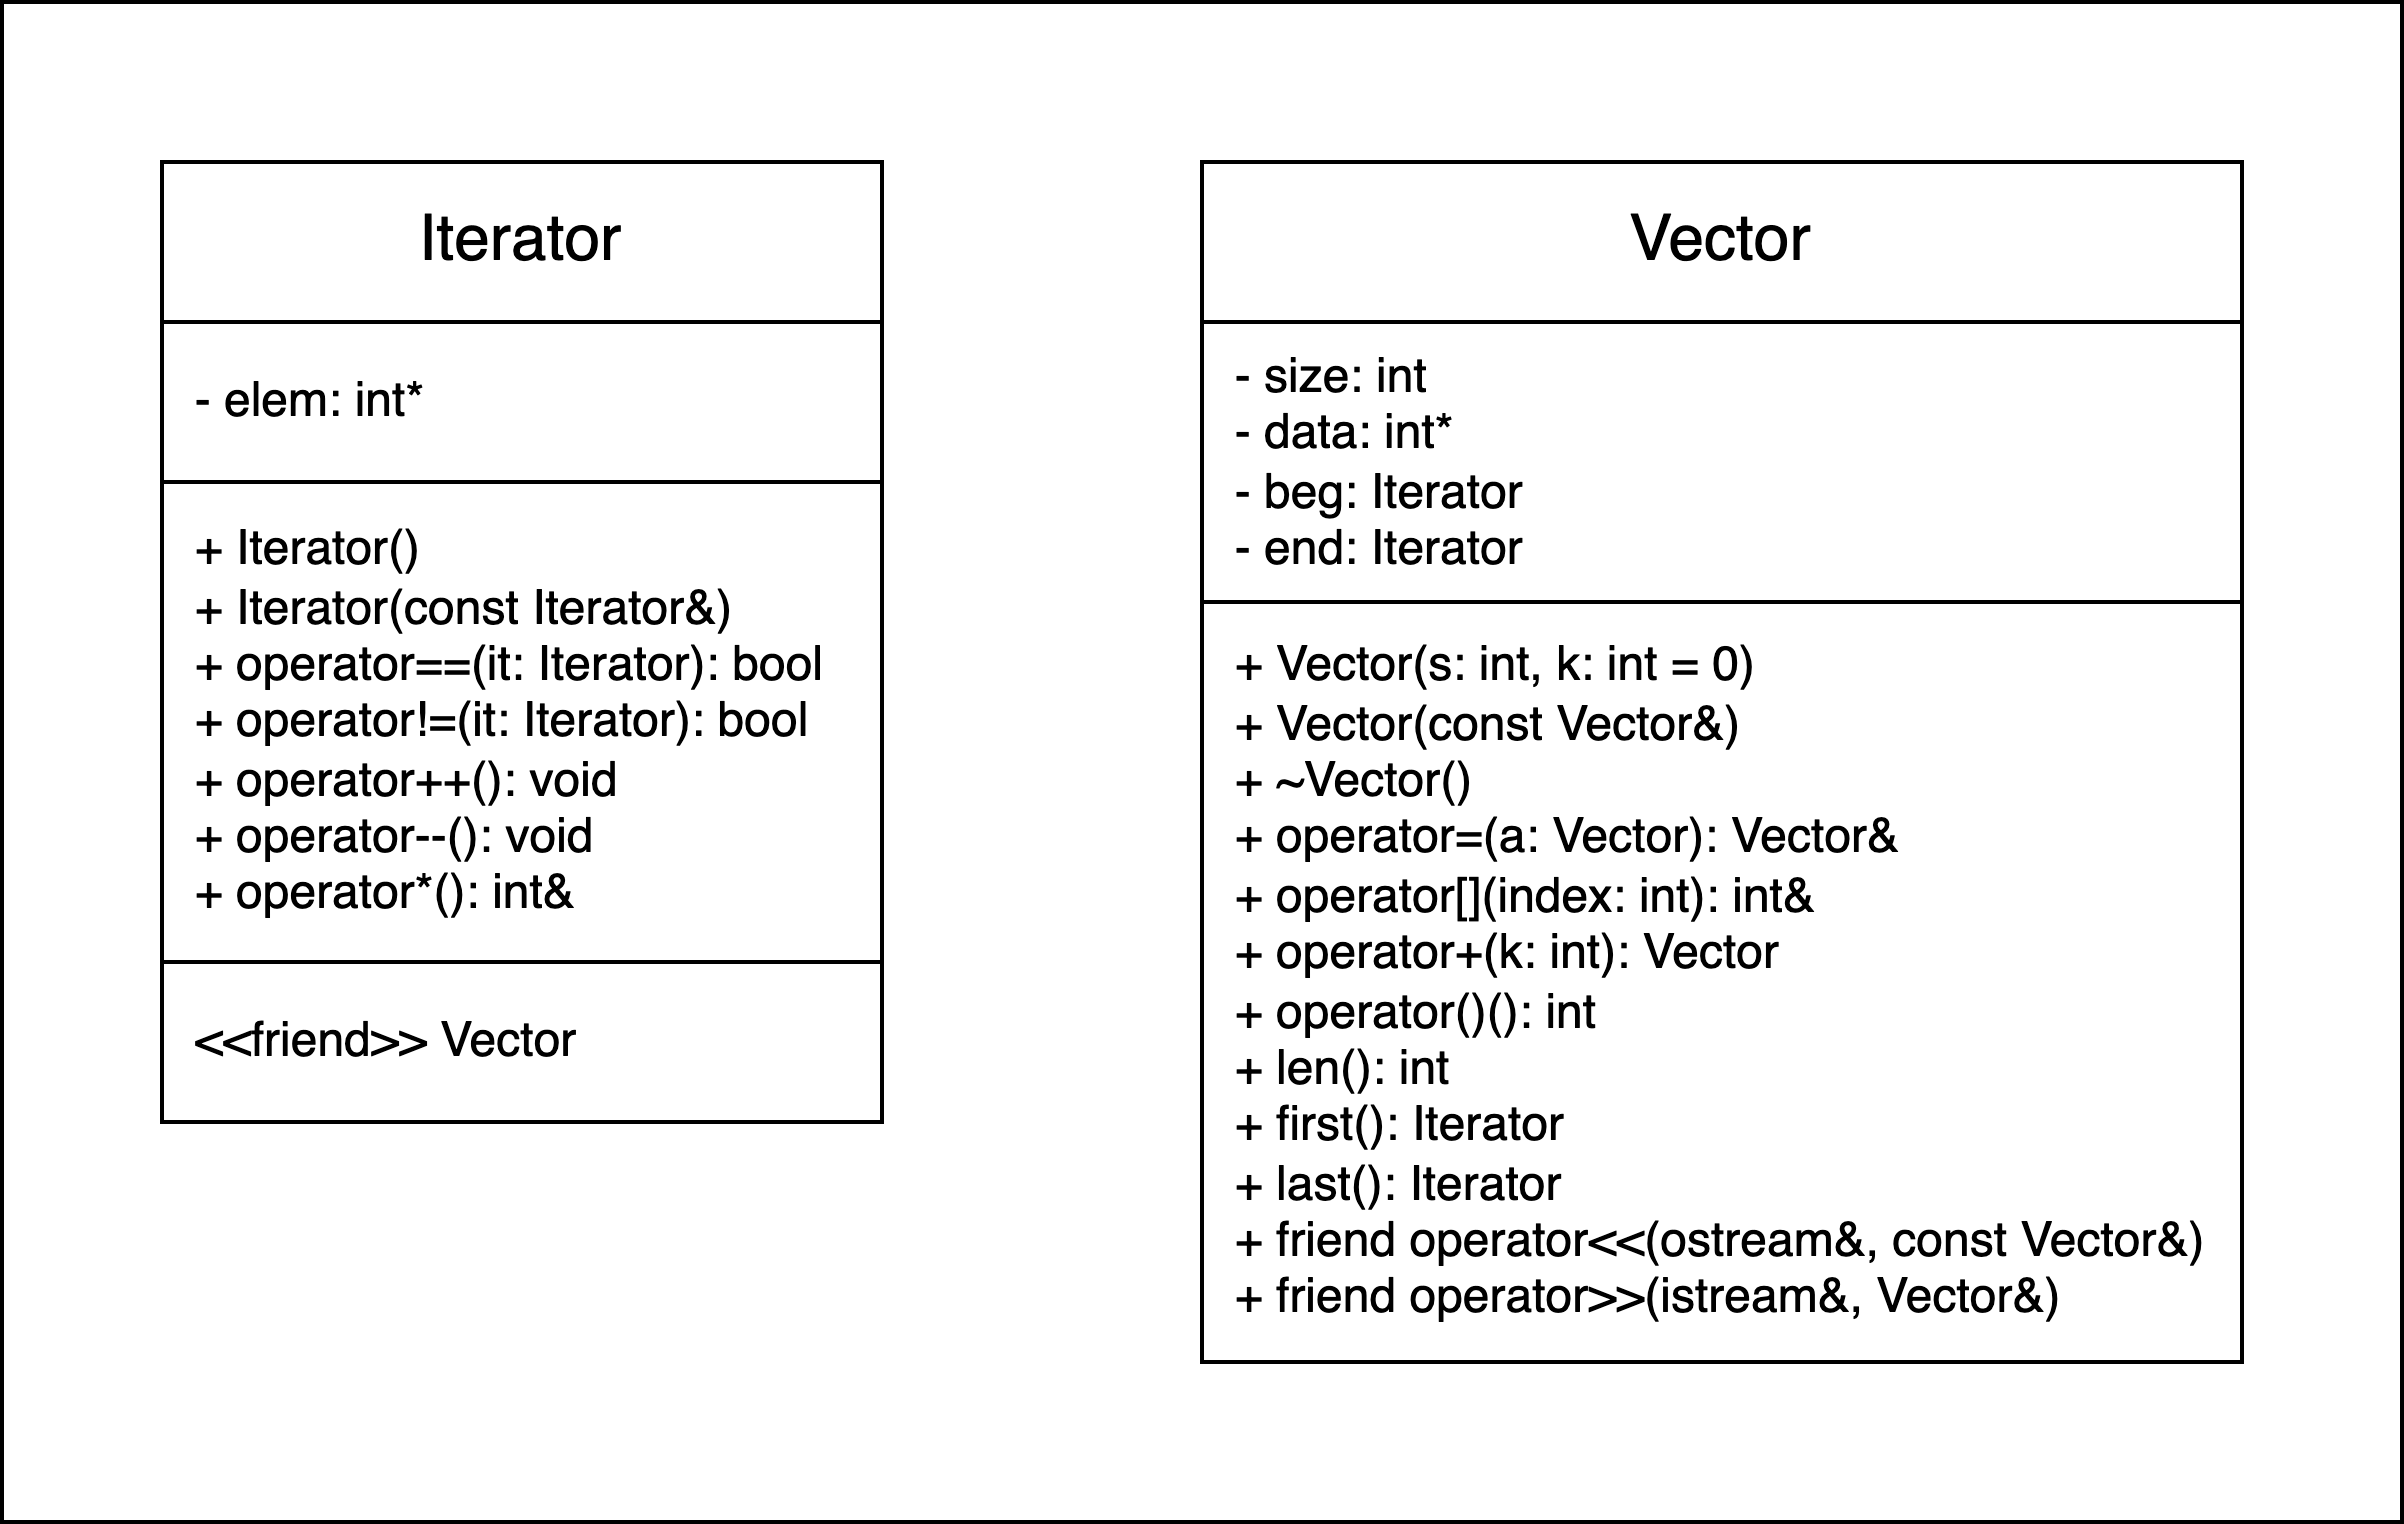

The diagram above was exported from draw.io. Its source (the exported page's mxGraphModel, read from the mxfile embedded in the PNG):
<mxGraphModel dx="948" dy="615" grid="1" gridSize="10" guides="1" tooltips="1" connect="1" arrows="1" fold="1" page="1" pageScale="1" pageWidth="827" pageHeight="1169" math="0" shadow="0">
  <root>
    <mxCell id="0" />
    <mxCell id="1" parent="0" />
    <mxCell id="2EaoJMgfGQ5bh9huxZfZ-1" value="" style="rounded=0;whiteSpace=wrap;html=1;" vertex="1" parent="1">
      <mxGeometry x="120" y="280" width="600" height="380" as="geometry" />
    </mxCell>
    <mxCell id="xza1k0LCxJO43rTdI9JT-1" value="Iterator" style="rounded=0;whiteSpace=wrap;html=1;fontSize=16;" parent="1" vertex="1">
      <mxGeometry x="160" y="320" width="180" height="40" as="geometry" />
    </mxCell>
    <mxCell id="xza1k0LCxJO43rTdI9JT-2" value="&amp;nbsp; - elem: int*" style="rounded=0;whiteSpace=wrap;html=1;align=left;" parent="1" vertex="1">
      <mxGeometry x="160" y="360" width="180" height="40" as="geometry" />
    </mxCell>
    <mxCell id="xza1k0LCxJO43rTdI9JT-3" value="&lt;div&gt;&amp;nbsp; + Iterator()&lt;/div&gt;&lt;div&gt;&lt;span style=&quot;background-color: transparent; color: light-dark(rgb(0, 0, 0), rgb(255, 255, 255));&quot;&gt;&amp;nbsp; + Iterator(const Iterator&amp;amp;)&lt;/span&gt;&lt;/div&gt;&lt;div&gt;&lt;span style=&quot;background-color: transparent; color: light-dark(rgb(0, 0, 0), rgb(255, 255, 255));&quot;&gt;&amp;nbsp; + operator==(it: Iterator): bool&lt;/span&gt;&lt;/div&gt;&lt;div&gt;&lt;span style=&quot;background-color: transparent; color: light-dark(rgb(0, 0, 0), rgb(255, 255, 255));&quot;&gt;&amp;nbsp; + operator!=(it: Iterator): bool&lt;/span&gt;&lt;/div&gt;&lt;div&gt;&lt;span style=&quot;background-color: transparent; color: light-dark(rgb(0, 0, 0), rgb(255, 255, 255));&quot;&gt;&amp;nbsp; + operator++(): void&lt;/span&gt;&lt;/div&gt;&lt;div&gt;&lt;span style=&quot;background-color: transparent; color: light-dark(rgb(0, 0, 0), rgb(255, 255, 255));&quot;&gt;&amp;nbsp; + operator--(): void&lt;/span&gt;&lt;/div&gt;&lt;div&gt;&lt;span style=&quot;background-color: transparent; color: light-dark(rgb(0, 0, 0), rgb(255, 255, 255));&quot;&gt;&amp;nbsp; + operator*(): int&amp;amp;&lt;/span&gt;&lt;/div&gt;" style="rounded=0;whiteSpace=wrap;html=1;align=left;" parent="1" vertex="1">
      <mxGeometry x="160" y="400" width="180" height="120" as="geometry" />
    </mxCell>
    <mxCell id="xza1k0LCxJO43rTdI9JT-4" value="&amp;nbsp; &amp;lt;&amp;lt;friend&amp;gt;&amp;gt; Vector" style="rounded=0;whiteSpace=wrap;html=1;align=left;" parent="1" vertex="1">
      <mxGeometry x="160" y="520" width="180" height="40" as="geometry" />
    </mxCell>
    <mxCell id="xza1k0LCxJO43rTdI9JT-5" value="Vector" style="rounded=0;whiteSpace=wrap;html=1;fontSize=16;" parent="1" vertex="1">
      <mxGeometry x="420" y="320" width="260" height="40" as="geometry" />
    </mxCell>
    <mxCell id="xza1k0LCxJO43rTdI9JT-6" value="&lt;div&gt;&amp;nbsp; - size: int&lt;/div&gt;&lt;div&gt;&lt;span style=&quot;background-color: transparent; color: light-dark(rgb(0, 0, 0), rgb(255, 255, 255));&quot;&gt;&amp;nbsp; - data: int*&lt;/span&gt;&lt;/div&gt;&lt;div&gt;&lt;span style=&quot;background-color: transparent; color: light-dark(rgb(0, 0, 0), rgb(255, 255, 255));&quot;&gt;&amp;nbsp; - beg: Iterator&lt;/span&gt;&lt;/div&gt;&lt;div&gt;&lt;span style=&quot;background-color: transparent; color: light-dark(rgb(0, 0, 0), rgb(255, 255, 255));&quot;&gt;&amp;nbsp; - end: Iterator&lt;/span&gt;&lt;/div&gt;" style="rounded=0;whiteSpace=wrap;html=1;align=left;" parent="1" vertex="1">
      <mxGeometry x="420" y="360" width="260" height="70" as="geometry" />
    </mxCell>
    <mxCell id="xza1k0LCxJO43rTdI9JT-7" value="&lt;div&gt;&amp;nbsp; + Vector(s: int, k: int = 0)&lt;/div&gt;&lt;div&gt;&lt;span style=&quot;background-color: transparent; color: light-dark(rgb(0, 0, 0), rgb(255, 255, 255));&quot;&gt;&amp;nbsp; + Vector(const Vector&amp;amp;)&lt;/span&gt;&lt;/div&gt;&lt;div&gt;&lt;span style=&quot;background-color: transparent; color: light-dark(rgb(0, 0, 0), rgb(255, 255, 255));&quot;&gt;&amp;nbsp; + ~Vector()&lt;/span&gt;&lt;/div&gt;&lt;div&gt;&lt;span style=&quot;background-color: transparent; color: light-dark(rgb(0, 0, 0), rgb(255, 255, 255));&quot;&gt;&amp;nbsp; + operator=(a: Vector): Vector&amp;amp;&lt;/span&gt;&lt;/div&gt;&lt;div&gt;&lt;span style=&quot;background-color: transparent; color: light-dark(rgb(0, 0, 0), rgb(255, 255, 255));&quot;&gt;&amp;nbsp; + operator[](index: int): int&amp;amp;&lt;/span&gt;&lt;/div&gt;&lt;div&gt;&lt;span style=&quot;background-color: transparent; color: light-dark(rgb(0, 0, 0), rgb(255, 255, 255));&quot;&gt;&amp;nbsp; + operator+(k: int): Vector&lt;/span&gt;&lt;/div&gt;&lt;div&gt;&lt;span style=&quot;background-color: transparent; color: light-dark(rgb(0, 0, 0), rgb(255, 255, 255));&quot;&gt;&amp;nbsp; + operator()(): int&lt;/span&gt;&lt;/div&gt;&lt;div&gt;&lt;span style=&quot;background-color: transparent; color: light-dark(rgb(0, 0, 0), rgb(255, 255, 255));&quot;&gt;&amp;nbsp; + len(): int&lt;/span&gt;&lt;/div&gt;&lt;div&gt;&lt;span style=&quot;background-color: transparent; color: light-dark(rgb(0, 0, 0), rgb(255, 255, 255));&quot;&gt;&amp;nbsp; + first(): Iterator&lt;/span&gt;&lt;/div&gt;&lt;div&gt;&lt;span style=&quot;background-color: transparent; color: light-dark(rgb(0, 0, 0), rgb(255, 255, 255));&quot;&gt;&amp;nbsp; + last(): Iterator&lt;/span&gt;&lt;/div&gt;&lt;div&gt;&lt;span style=&quot;background-color: transparent; color: light-dark(rgb(0, 0, 0), rgb(255, 255, 255));&quot;&gt;&amp;nbsp; + friend operator&amp;lt;&amp;lt;(ostream&amp;amp;, const Vector&amp;amp;)&lt;/span&gt;&lt;/div&gt;&lt;div&gt;&lt;span style=&quot;background-color: transparent; color: light-dark(rgb(0, 0, 0), rgb(255, 255, 255));&quot;&gt;&amp;nbsp; + friend operator&amp;gt;&amp;gt;(istream&amp;amp;, Vector&amp;amp;)&lt;/span&gt;&lt;/div&gt;" style="rounded=0;whiteSpace=wrap;html=1;align=left;" parent="1" vertex="1">
      <mxGeometry x="420" y="430" width="260" height="190" as="geometry" />
    </mxCell>
  </root>
</mxGraphModel>